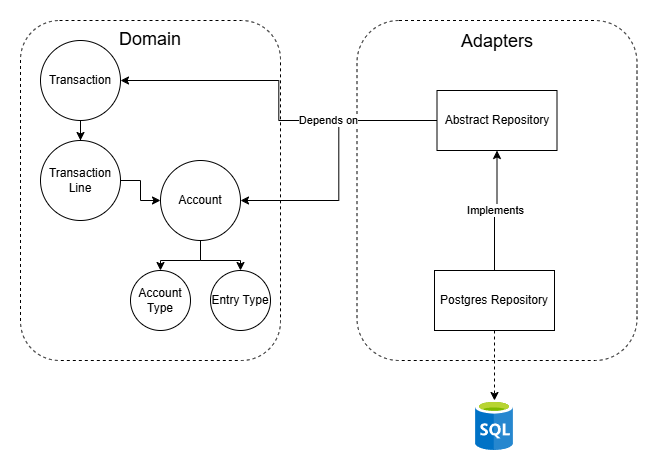

The diagram above was exported from draw.io. Its source (the exported page's mxGraphModel, read from the mxfile embedded in the PNG):
<mxGraphModel dx="1414" dy="743" grid="1" gridSize="10" guides="1" tooltips="1" connect="1" arrows="1" fold="1" page="1" pageScale="1" pageWidth="850" pageHeight="1100" math="0" shadow="0" extFonts="Permanent Marker^https://fonts.googleapis.com/css?family=Permanent+Marker">
  <root>
    <mxCell id="oNUPRbo5zt0XMzeyhJve-0" />
    <mxCell id="oNUPRbo5zt0XMzeyhJve-1" parent="oNUPRbo5zt0XMzeyhJve-0" />
    <mxCell id="oNUPRbo5zt0XMzeyhJve-10" parent="oNUPRbo5zt0XMzeyhJve-1" style="rounded=1;whiteSpace=wrap;html=1;fillColor=none;shadow=0;dashed=1;" value="&lt;font style=&quot;&quot;&gt;&lt;span style=&quot;font-size: 18px;&quot;&gt;Adapters&lt;/span&gt;&lt;br&gt;&lt;span style=&quot;font-size: 14px;&quot;&gt;&lt;br&gt;&lt;br&gt;&lt;br&gt;&lt;br&gt;&lt;br&gt;&lt;br&gt;&lt;br&gt;&lt;br&gt;&lt;br&gt;&lt;br&gt;&lt;/span&gt;&lt;br&gt;&lt;br&gt;&lt;br&gt;&lt;br&gt;&lt;br&gt;&lt;br&gt;&lt;br&gt;&lt;br&gt;&lt;br&gt;&lt;/font&gt;" vertex="1">
      <mxGeometry height="340" width="280" x="436.5" y="230" as="geometry" />
    </mxCell>
    <mxCell id="oNUPRbo5zt0XMzeyhJve-9" parent="oNUPRbo5zt0XMzeyhJve-1" style="rounded=1;whiteSpace=wrap;html=1;fillColor=none;shadow=0;dashed=1;" value="&lt;font style=&quot;font-size: 18px;&quot;&gt;Domain&lt;br&gt;&lt;br&gt;&lt;br&gt;&lt;br&gt;&lt;br&gt;&lt;br&gt;&lt;br&gt;&lt;br&gt;&lt;br&gt;&lt;br&gt;&lt;br&gt;&lt;br&gt;&lt;br&gt;&lt;br&gt;&lt;br&gt;&lt;/font&gt;" vertex="1">
      <mxGeometry height="340" width="260" x="100" y="230" as="geometry" />
    </mxCell>
    <mxCell id="TYBf7-4TBrtHdqXwUP37-6" edge="1" parent="oNUPRbo5zt0XMzeyhJve-1" source="VkU1UuNjWPr533PbgZRY-1" style="edgeStyle=orthogonalEdgeStyle;rounded=0;orthogonalLoop=1;jettySize=auto;html=1;exitX=0.5;exitY=1;exitDx=0;exitDy=0;entryX=0.5;entryY=0;entryDx=0;entryDy=0;" target="TYBf7-4TBrtHdqXwUP37-4">
      <mxGeometry relative="1" as="geometry" />
    </mxCell>
    <mxCell id="TYBf7-4TBrtHdqXwUP37-7" edge="1" parent="oNUPRbo5zt0XMzeyhJve-1" source="VkU1UuNjWPr533PbgZRY-1" style="edgeStyle=orthogonalEdgeStyle;rounded=0;orthogonalLoop=1;jettySize=auto;html=1;exitX=0.5;exitY=1;exitDx=0;exitDy=0;entryX=0.5;entryY=0;entryDx=0;entryDy=0;" target="TYBf7-4TBrtHdqXwUP37-5">
      <mxGeometry relative="1" as="geometry" />
    </mxCell>
    <mxCell id="VkU1UuNjWPr533PbgZRY-1" parent="oNUPRbo5zt0XMzeyhJve-1" style="ellipse;whiteSpace=wrap;html=1;aspect=fixed;" value="Account" vertex="1">
      <mxGeometry height="80" width="80" x="240" y="370" as="geometry" />
    </mxCell>
    <mxCell id="TYBf7-4TBrtHdqXwUP37-4" parent="oNUPRbo5zt0XMzeyhJve-1" style="ellipse;whiteSpace=wrap;html=1;aspect=fixed;" value="Account Type" vertex="1">
      <mxGeometry height="60" width="60" x="210" y="480" as="geometry" />
    </mxCell>
    <mxCell id="TYBf7-4TBrtHdqXwUP37-5" parent="oNUPRbo5zt0XMzeyhJve-1" style="ellipse;whiteSpace=wrap;html=1;aspect=fixed;" value="Entry Type" vertex="1">
      <mxGeometry height="60" width="60" x="290" y="480" as="geometry" />
    </mxCell>
    <mxCell id="ZADxTjDXMeVjHXppn06C-4" edge="1" parent="oNUPRbo5zt0XMzeyhJve-1" source="TYBf7-4TBrtHdqXwUP37-8" style="edgeStyle=orthogonalEdgeStyle;rounded=0;orthogonalLoop=1;jettySize=auto;html=1;exitX=0.5;exitY=1;exitDx=0;exitDy=0;" target="ZADxTjDXMeVjHXppn06C-0">
      <mxGeometry relative="1" as="geometry" />
    </mxCell>
    <mxCell id="TYBf7-4TBrtHdqXwUP37-8" parent="oNUPRbo5zt0XMzeyhJve-1" style="ellipse;whiteSpace=wrap;html=1;aspect=fixed;" value="Transaction" vertex="1">
      <mxGeometry height="80" width="80" x="120" y="250" as="geometry" />
    </mxCell>
    <mxCell id="TYBf7-4TBrtHdqXwUP37-9" edge="1" parent="oNUPRbo5zt0XMzeyhJve-1" source="oNUPRbo5zt0XMzeyhJve-13" style="edgeStyle=orthogonalEdgeStyle;rounded=0;orthogonalLoop=1;jettySize=auto;html=1;exitX=0;exitY=0.5;exitDx=0;exitDy=0;entryX=1;entryY=0.5;entryDx=0;entryDy=0;" target="VkU1UuNjWPr533PbgZRY-1">
      <mxGeometry relative="1" as="geometry" />
    </mxCell>
    <mxCell id="ZADxTjDXMeVjHXppn06C-2" edge="1" parent="oNUPRbo5zt0XMzeyhJve-1" source="oNUPRbo5zt0XMzeyhJve-13" style="edgeStyle=orthogonalEdgeStyle;rounded=0;orthogonalLoop=1;jettySize=auto;html=1;exitX=0;exitY=0.5;exitDx=0;exitDy=0;" target="TYBf7-4TBrtHdqXwUP37-8">
      <mxGeometry relative="1" as="geometry" />
    </mxCell>
    <mxCell id="ZADxTjDXMeVjHXppn06C-3" connectable="0" parent="ZADxTjDXMeVjHXppn06C-2" style="edgeLabel;html=1;align=center;verticalAlign=middle;resizable=0;points=[];" value="Depends on" vertex="1">
      <mxGeometry relative="1" x="-0.3857" y="-1" as="geometry">
        <mxPoint as="offset" />
      </mxGeometry>
    </mxCell>
    <mxCell id="oNUPRbo5zt0XMzeyhJve-13" parent="oNUPRbo5zt0XMzeyhJve-1" style="rounded=0;whiteSpace=wrap;html=1;" value="Abstract Repository" vertex="1">
      <mxGeometry height="60" width="120" x="516.5" y="300" as="geometry" />
    </mxCell>
    <mxCell id="TYBf7-4TBrtHdqXwUP37-2" edge="1" parent="oNUPRbo5zt0XMzeyhJve-1" source="VkU1UuNjWPr533PbgZRY-6" style="edgeStyle=orthogonalEdgeStyle;rounded=0;orthogonalLoop=1;jettySize=auto;html=1;exitX=0.5;exitY=1;exitDx=0;exitDy=0;dashed=1;" target="TYBf7-4TBrtHdqXwUP37-0">
      <mxGeometry relative="1" as="geometry" />
    </mxCell>
    <mxCell id="VkU1UuNjWPr533PbgZRY-6" parent="oNUPRbo5zt0XMzeyhJve-1" style="rounded=0;whiteSpace=wrap;html=1;" value="Postgres Repository" vertex="1">
      <mxGeometry height="60" width="120" x="514" y="480" as="geometry" />
    </mxCell>
    <mxCell id="VkU1UuNjWPr533PbgZRY-15" edge="1" parent="oNUPRbo5zt0XMzeyhJve-1" source="VkU1UuNjWPr533PbgZRY-6" style="edgeStyle=orthogonalEdgeStyle;rounded=0;orthogonalLoop=1;jettySize=auto;html=1;exitX=0.5;exitY=0;exitDx=0;exitDy=0;entryX=0.5;entryY=1;entryDx=0;entryDy=0;" target="oNUPRbo5zt0XMzeyhJve-13" value="Implements">
      <mxGeometry relative="1" as="geometry" />
    </mxCell>
    <mxCell id="TYBf7-4TBrtHdqXwUP37-0" parent="oNUPRbo5zt0XMzeyhJve-1" style="image;sketch=0;aspect=fixed;html=1;points=[];align=center;fontSize=12;image=img/lib/mscae/SQL_Database_generic.svg;" value="" vertex="1">
      <mxGeometry height="50" width="38" x="555" y="610" as="geometry" />
    </mxCell>
    <mxCell id="ZADxTjDXMeVjHXppn06C-5" edge="1" parent="oNUPRbo5zt0XMzeyhJve-1" source="ZADxTjDXMeVjHXppn06C-0" style="edgeStyle=orthogonalEdgeStyle;rounded=0;orthogonalLoop=1;jettySize=auto;html=1;exitX=1;exitY=0.5;exitDx=0;exitDy=0;entryX=0;entryY=0.5;entryDx=0;entryDy=0;" target="VkU1UuNjWPr533PbgZRY-1">
      <mxGeometry relative="1" as="geometry" />
    </mxCell>
    <mxCell id="ZADxTjDXMeVjHXppn06C-0" parent="oNUPRbo5zt0XMzeyhJve-1" style="ellipse;whiteSpace=wrap;html=1;aspect=fixed;" value="Transaction&lt;div&gt;Line&lt;/div&gt;" vertex="1">
      <mxGeometry height="80" width="80" x="120" y="350" as="geometry" />
    </mxCell>
  </root>
</mxGraphModel>